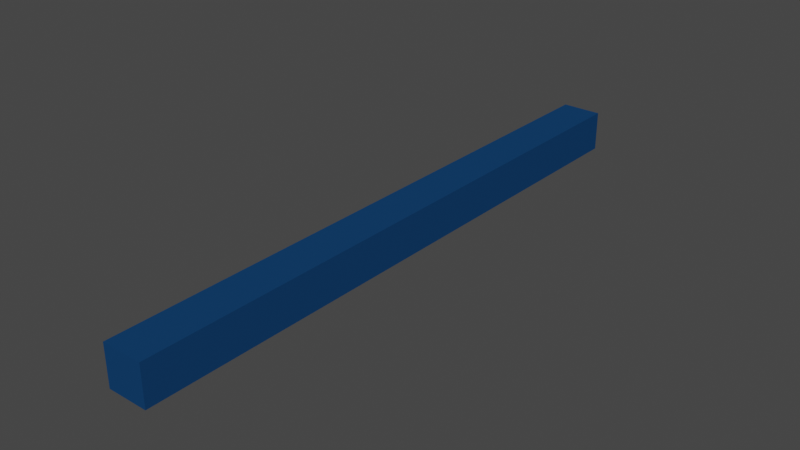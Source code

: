 # Source: mc_feline_tail_rig_v1.blend  (saved by Blender 2.93.21; exported with 4.5.12 LTS)
import bpy
from mathutils import Matrix  # noqa: F401  (used for matrix-valued properties, if any)

bpy.ops.wm.read_factory_settings(use_empty=True)
scene = bpy.context.scene
scene.name = 'Scene'

# ---- collections
col_collection = bpy.data.collections.new('Collection'); scene.collection.children.link(col_collection)

# ---- images (referenced by path relative to the original .blend; pixels are not part of the script)
import os
ASSET_DIR = os.environ.get("B2B_ASSET_DIR", "")  # directory of the original .blend (textures are referenced by path, not embedded)
HERE = os.path.dirname(os.path.abspath(__file__))  # packed textures are extracted next to this script under _unpacked/

def load_image(name, relpath, width, height, colorspace="sRGB"):
    """Load a texture the original file referenced (path relative to the .blend, or extracted next to this script)."""
    p = next((c for c in (os.path.join(HERE, relpath), os.path.join(ASSET_DIR, relpath)) if relpath and os.path.exists(c)), "")
    if p:
        img = bpy.data.images.load(p, check_existing=True)
        img.name = name
    else:  # same state as the original file: an image datablock whose file is absent (Cycles renders it pink)
        img = bpy.data.images.new(name, width, height)
        img.source = "FILE"
        img.filepath = "//" + (relpath or name)
    img.colorspace_settings.name = colorspace
    return img
img_white_wool_png = load_image('white_wool.png', 'white_wool.png', 1024, 1024, 'sRGB')

# ---- materials (node trees are filled in below, after node groups)
mat_tail_material = bpy.data.materials.new('Tail_Material')
mat_tail_material.alpha_threshold = 0.0
mat_tail_material.line_color = (0.0, 0.0, 0.0, 1.0)

# ---- material node trees
mat_tail_material.use_nodes = True; mat_tail_material.node_tree.nodes.clear()
_N = mat_tail_material.node_tree.nodes; _L = mat_tail_material.node_tree.links
n0 = _N.new('ShaderNodeMix'); n0.name = 'Mix'; n0.location = (0, 300)
n0.data_type = 'RGBA'
n0.inputs[6].default_value = (0.0, 0.0, 0.0, 1.0)
n0.inputs[7].default_value = (0.02613, 0.1773, 0.5, 1.0)
n1 = _N.new('ShaderNodeTexImage'); n1.name = 'Image Texture'; n1.location = (-260, 300)
n1.image = img_white_wool_png
n1.interpolation = 'Closest'
n2 = _N.new('ShaderNodeBsdfPrincipled'); n2.name = 'Principled BSDF'; n2.location = (160, 300)
n2.distribution = 'GGX'
n2.subsurface_method = 'BURLEY'
n2.inputs[2].default_value = 1.0
n2.inputs[3].default_value = 1.45
n2.inputs[13].default_value = 0.0
n2.inputs[27].default_value = (0.0, 0.0, 0.0, 1.0)
n2.inputs[28].default_value = 1.0
n3 = _N.new('ShaderNodeOutputMaterial'); n3.name = 'Material Output'; n3.location = (420, 300)
_L.new(n2.outputs[0], n3.inputs[0])
_L.new(n1.outputs[0], n0.inputs[0])
_L.new(n0.outputs[2], n2.inputs[0])
n3.is_active_output = True

# ---- world
world_world = bpy.data.worlds.new('World'); scene.world = world_world
world_world.use_nodes = True; world_world.node_tree.nodes.clear()
_N = world_world.node_tree.nodes; _L = world_world.node_tree.links
n0 = _N.new('ShaderNodeOutputWorld'); n0.name = 'World Output'; n0.location = (300, 300)
n1 = _N.new('ShaderNodeBackground'); n1.name = 'Background'; n1.location = (10, 300)
n1.inputs[0].default_value = (0.05088, 0.05088, 0.05088, 1.0)
_L.new(n1.outputs[0], n0.inputs[0])
n0.is_active_output = True
world_world.color = (0.05088, 0.05088, 0.05088)
world_world.use_sun_shadow = False
world_world.sun_shadow_jitter_overblur = 0.0

# ---- meshes
me_cube_001 = bpy.data.meshes.new('Cube.001')
me_cube_001.from_pydata([(-0.1, -3.0, -0.1), (-0.1, -3.0, 0.1), (-0.1, -3.725e-08, -0.1), (-0.1, -3.725e-08, 0.1), (0.1, -3.0, -0.1), (0.1, -3.0, 0.1), (0.1, -3.725e-08, -0.1), (0.1, -3.725e-08, 0.1), (-0.1, -0.6, -0.1), (-0.1, -1.2, -0.1), (-0.1, -1.8, -0.1), (-0.1, -2.4, -0.1), (-0.1, -2.4, 0.1), (-0.1, -1.8, 0.1), (-0.1, -1.2, 0.1), (-0.1, -0.6, 0.1), (0.1, -2.4, -0.1), (0.1, -1.8, -0.1), (0.1, -1.2, -0.1), (0.1, -0.6, -0.1), (0.1, -0.6, 0.1), (0.1, -1.2, 0.1), (0.1, -1.8, 0.1), (0.1, -2.4, 0.1)], [], [(8, 15, 3, 2), (2, 3, 7, 6), (16, 23, 5, 4), (4, 5, 1, 0), (11, 16, 4, 0), (23, 12, 1, 5), (7, 3, 15, 20), (20, 15, 14, 21), (21, 14, 13, 22), (22, 13, 12, 23), (2, 6, 19, 8), (8, 19, 18, 9), (9, 18, 17, 10), (10, 17, 16, 11), (6, 7, 20, 19), (19, 20, 21, 18), (18, 21, 22, 17), (17, 22, 23, 16), (0, 1, 12, 11), (11, 12, 13, 10), (10, 13, 14, 9), (9, 14, 15, 8)])
me_cube_001.polygons.foreach_set('use_smooth', [True] * 22)
_k = set([(0, 1), (0, 4), (0, 11), (1, 5), (1, 12), (2, 3), (2, 6), (2, 8), (3, 7), (3, 15), (4, 5), (4, 16), (5, 23), (6, 7), (6, 19), (7, 20), (8, 9), (9, 10), (10, 11), (12, 13), (13, 14), (14, 15), (16, 17), (17, 18), (18, 19), (20, 21), (21, 22), (22, 23)])
me_cube_001.attributes.new('sharp_edge', 'BOOLEAN', 'EDGE').data.foreach_set('value', [ (min(e.vertices), max(e.vertices)) in _k for e in me_cube_001.edges])
_k = {(0, 11): 1.0, (0, 1): 1.0, (3, 15): 1.0, (2, 3): 1.0, (2, 6): 1.0, (3, 7): 1.0, (6, 7): 1.0, (6, 19): 1.0, (5, 23): 1.0, (4, 5): 1.0, (0, 4): 1.0, (1, 5): 1.0, (2, 8): 1.0, (9, 10): 1.0, (10, 11): 1.0, (1, 12): 1.0, (12, 13): 1.0, (13, 14): 1.0, (14, 15): 1.0, (4, 16): 1.0, (16, 17): 1.0, (17, 18): 1.0, (18, 19): 1.0, (7, 20): 1.0, (20, 21): 1.0, (21, 22): 1.0, (22, 23): 1.0, (8, 9): 1.0}
me_cube_001.attributes.new('crease_edge', 'FLOAT', 'EDGE').data.foreach_set('value', [_k.get((min(e.vertices), max(e.vertices)), 0.0) for e in me_cube_001.edges])
_uv = me_cube_001.uv_layers.new(name='UVMap')
_uv.uv.foreach_set('vector', [0.0, 1.5, 0.125, 1.5, 0.125, 1.875, 0.0, 1.875, 0.4375, 0.4375, 0.5625, 0.4375, 0.5625, 0.5625, 0.4375, 0.5625, 0.25, 1.5, 0.375, 1.5, 0.375, 1.875, 0.25, 1.875, 0.4375, 0.4375, 0.5625, 0.4375, 0.5625, 0.5625, 0.4375, 0.5625, 0.125, 1.5, 0.25, 1.5, 0.25, 1.875, 0.125, 1.875, 0.375, 1.5, 0.5, 1.5, 0.5, 1.875, 0.375, 1.875, 0.375, 0.0, 0.5, 0.0, 0.5, 0.375, 0.375, 0.375, 0.375, 0.375, 0.5, 0.375, 0.5, 0.75, 0.375, 0.75, 0.375, 0.75, 0.5, 0.75, 0.5, 1.125, 0.375, 1.125, 0.375, 1.125, 0.5, 1.125, 0.5, 1.5, 0.375, 1.5, 0.125, 0.0, 0.25, 0.0, 0.25, 0.375, 0.125, 0.375, 0.125, 0.375, 0.25, 0.375, 0.25, 0.75, 0.125, 0.75, 0.125, 0.75, 0.25, 0.75, 0.25, 1.125, 0.125, 1.125, 0.125, 1.125, 0.25, 1.125, 0.25, 1.5, 0.125, 1.5, 0.25, 0.0, 0.375, 0.0, 0.375, 0.375, 0.25, 0.375, 0.25, 0.375, 0.375, 0.375, 0.375, 0.75, 0.25, 0.75, 0.25, 0.75, 0.375, 0.75, 0.375, 1.125, 0.25, 1.125, 0.25, 1.125, 0.375, 1.125, 0.375, 1.5, 0.25, 1.5, 0.0, 0.0, 0.125, 0.0, 0.125, 0.375, 0.0, 0.375, 0.0, 0.375, 0.125, 0.375, 0.125, 0.75, 0.0, 0.75, 0.0, 0.75, 0.125, 0.75, 0.125, 1.125, 0.0, 1.125, 0.0, 1.125, 0.125, 1.125, 0.125, 1.5, 0.0, 1.5])
me_cube_001.materials.append(mat_tail_material)
me_cube_001.use_remesh_fix_poles = True
me_cube_001.use_remesh_preserve_attributes = False
me_cube_001.update()
me_cube_001.normals_split_custom_set([tuple(v) for v in zip(*[iter([-1.0, 0.0, 0.0, -1.0, 0.0, 0.0, -1.0, 0.0, 0.0, -1.0, 0.0, 0.0, 0.0, 1.0, 0.0, 0.0, 1.0, 0.0, 0.0, 1.0, 0.0, 0.0, 1.0, 0.0, 1.0, 0.0, 0.0, 1.0, 0.0, 0.0, 1.0, 0.0, 0.0, 1.0, 0.0, 0.0, 0.0, -1.0, 0.0, 0.0, -1.0, 0.0, 0.0, -1.0, 0.0, 0.0, -1.0, 0.0, 0.0, 0.0, -1.0, 0.0, 0.0, -1.0, 0.0, 0.0, -1.0, 0.0, 0.0, -1.0, 0.0, 0.0, 1.0, 0.0, 0.0, 1.0, 0.0, 0.0, 1.0, 0.0, 0.0, 1.0, 1.863e-08, 0.0, 1.0, 1.863e-08, 0.0, 1.0, -6.209e-09, 0.0, 1.0, -6.209e-09, 0.0, 1.0, -6.209e-09, 0.0, 1.0, -6.209e-09, 0.0, 1.0, -1.552e-08, 0.0, 1.0, -1.552e-08, 0.0, 1.0, -1.552e-08, 0.0, 1.0, -1.552e-08, 0.0, 1.0, 0.0, 0.0, 1.0, 0.0, 0.0, 1.0, 0.0, 0.0, 1.0, 0.0, 0.0, 1.0, 0.0, 0.0, 1.0, 0.0, 0.0, 1.0, -1.863e-08, 0.0, -1.0, -1.863e-08, 0.0, -1.0, 6.209e-09, 0.0, -1.0, 6.209e-09, 0.0, -1.0, 6.209e-09, 0.0, -1.0, 6.209e-09, 0.0, -1.0, 1.552e-08, 0.0, -1.0, 1.552e-08, 0.0, -1.0, 1.552e-08, 0.0, -1.0, 1.552e-08, 0.0, -1.0, 0.0, 0.0, -1.0, 0.0, 0.0, -1.0, 0.0, 0.0, -1.0, 0.0, 0.0, -1.0, 0.0, 0.0, -1.0, 0.0, 0.0, -1.0, 1.0, 0.0, 0.0, 1.0, 0.0, 0.0, 1.0, 0.0, 0.0, 1.0, 0.0, 0.0, 1.0, 0.0, 0.0, 1.0, 0.0, 0.0, 1.0, 0.0, 0.0, 1.0, 0.0, 0.0, 1.0, 0.0, 0.0, 1.0, 0.0, 0.0, 1.0, 0.0, 0.0, 1.0, 0.0, 0.0, 1.0, 0.0, 0.0, 1.0, 0.0, 0.0, 1.0, 0.0, 0.0, 1.0, 0.0, 0.0, -1.0, 0.0, 0.0, -1.0, 0.0, 0.0, -1.0, 0.0, 0.0, -1.0, 0.0, 0.0, -1.0, 0.0, 0.0, -1.0, 0.0, 0.0, -1.0, 0.0, 0.0, -1.0, 0.0, 0.0, -1.0, 0.0, 0.0, -1.0, 0.0, 0.0, -1.0, 0.0, 0.0, -1.0, 0.0, 0.0, -1.0, 0.0, 0.0, -1.0, 0.0, 0.0, -1.0, 0.0, 0.0, -1.0, 0.0, 0.0])] * 3)])
arm_armature = bpy.data.armatures.new('Armature')  # bones are not reproduced

# ---- objects
ob_tail_mesh = bpy.data.objects.new('Tail_Mesh', me_cube_001)
ob_tail_armature = bpy.data.objects.new('Tail_Armature', arm_armature)

# ---- transforms, parenting, visibility, modifiers, constraints
ob_tail_mesh.parent = ob_tail_armature
ob_tail_mesh.location = (0.0, 0.0, 0.0)
ob_tail_mesh.cycles.use_adaptive_subdivision = True
_vg = ob_tail_mesh.vertex_groups.new(name='Root')
_vg.add([2, 3, 6, 7], 1.0, 'REPLACE')
_vg = ob_tail_mesh.vertex_groups.new(name='Bone.006')
_vg.add([8, 15, 19, 20], 1.0, 'REPLACE')
_vg = ob_tail_mesh.vertex_groups.new(name='Bone.007')
_vg.add([9, 14, 18, 21], 1.0, 'REPLACE')
_vg = ob_tail_mesh.vertex_groups.new(name='Bone.008')
_vg.add([10, 13, 17, 22], 1.0, 'REPLACE')
_vg = ob_tail_mesh.vertex_groups.new(name='Bone.009')
_vg.add([11, 12, 16, 23], 1.0, 'REPLACE')
_vg = ob_tail_mesh.vertex_groups.new(name='Bone.010')
_vg.add([0, 1, 4, 5], 1.0, 'REPLACE')
_m = ob_tail_mesh.modifiers.new('Armature', 'ARMATURE')
_m.object = ob_tail_armature
_m = ob_tail_mesh.modifiers.new('Subdivision', 'SUBSURF')
ob_tail_armature.location = (0.0, 0.0, 0.0)
ob_tail_armature.show_in_front = True

# ---- collection membership
col_collection.objects.link(ob_tail_mesh)
col_collection.objects.link(ob_tail_armature)

# ---- scene / render settings (as saved in the file)
scene.frame_start = 1; scene.frame_end = 250; scene.frame_set(1)
scene.render.engine = 'CYCLES'
scene.cycles.use_denoising = False
scene.cycles.samples = 128
scene.cycles.sampling_pattern = 'TABULATED_SOBOL'
scene.cycles.use_adaptive_sampling = False
scene.cycles.use_light_tree = False
scene.view_settings.view_transform = 'Filmic'
bpy.context.view_layer.update()

# ---- added for rendering (the .blend has no active camera and no usable light): camera, sun
cam_auto = bpy.data.cameras.new('AutoCamera')
cam_auto.lens = 50.0
cam_auto.sensor_width = 36.0
cam_auto.clip_end = 1000.0
ob_auto_camera = bpy.data.objects.new('AutoCamera', cam_auto)
scene.collection.objects.link(ob_auto_camera)
ob_auto_camera.location = (2.78798, -4.84558, 2.23039)
ob_auto_camera.rotation_euler = (1.09748, -7.21219e-08, 0.694738)
scene.camera = ob_auto_camera
light_auto_sun = bpy.data.lights.new('AutoSun', 'SUN')
light_auto_sun.energy = 3.0
light_auto_sun.angle = 0.0523599
ob_auto_sun = bpy.data.objects.new('AutoSun', light_auto_sun)
scene.collection.objects.link(ob_auto_sun)
ob_auto_sun.rotation_euler = (0.872665, 0.174533, 0.523599)
bpy.context.view_layer.update()
